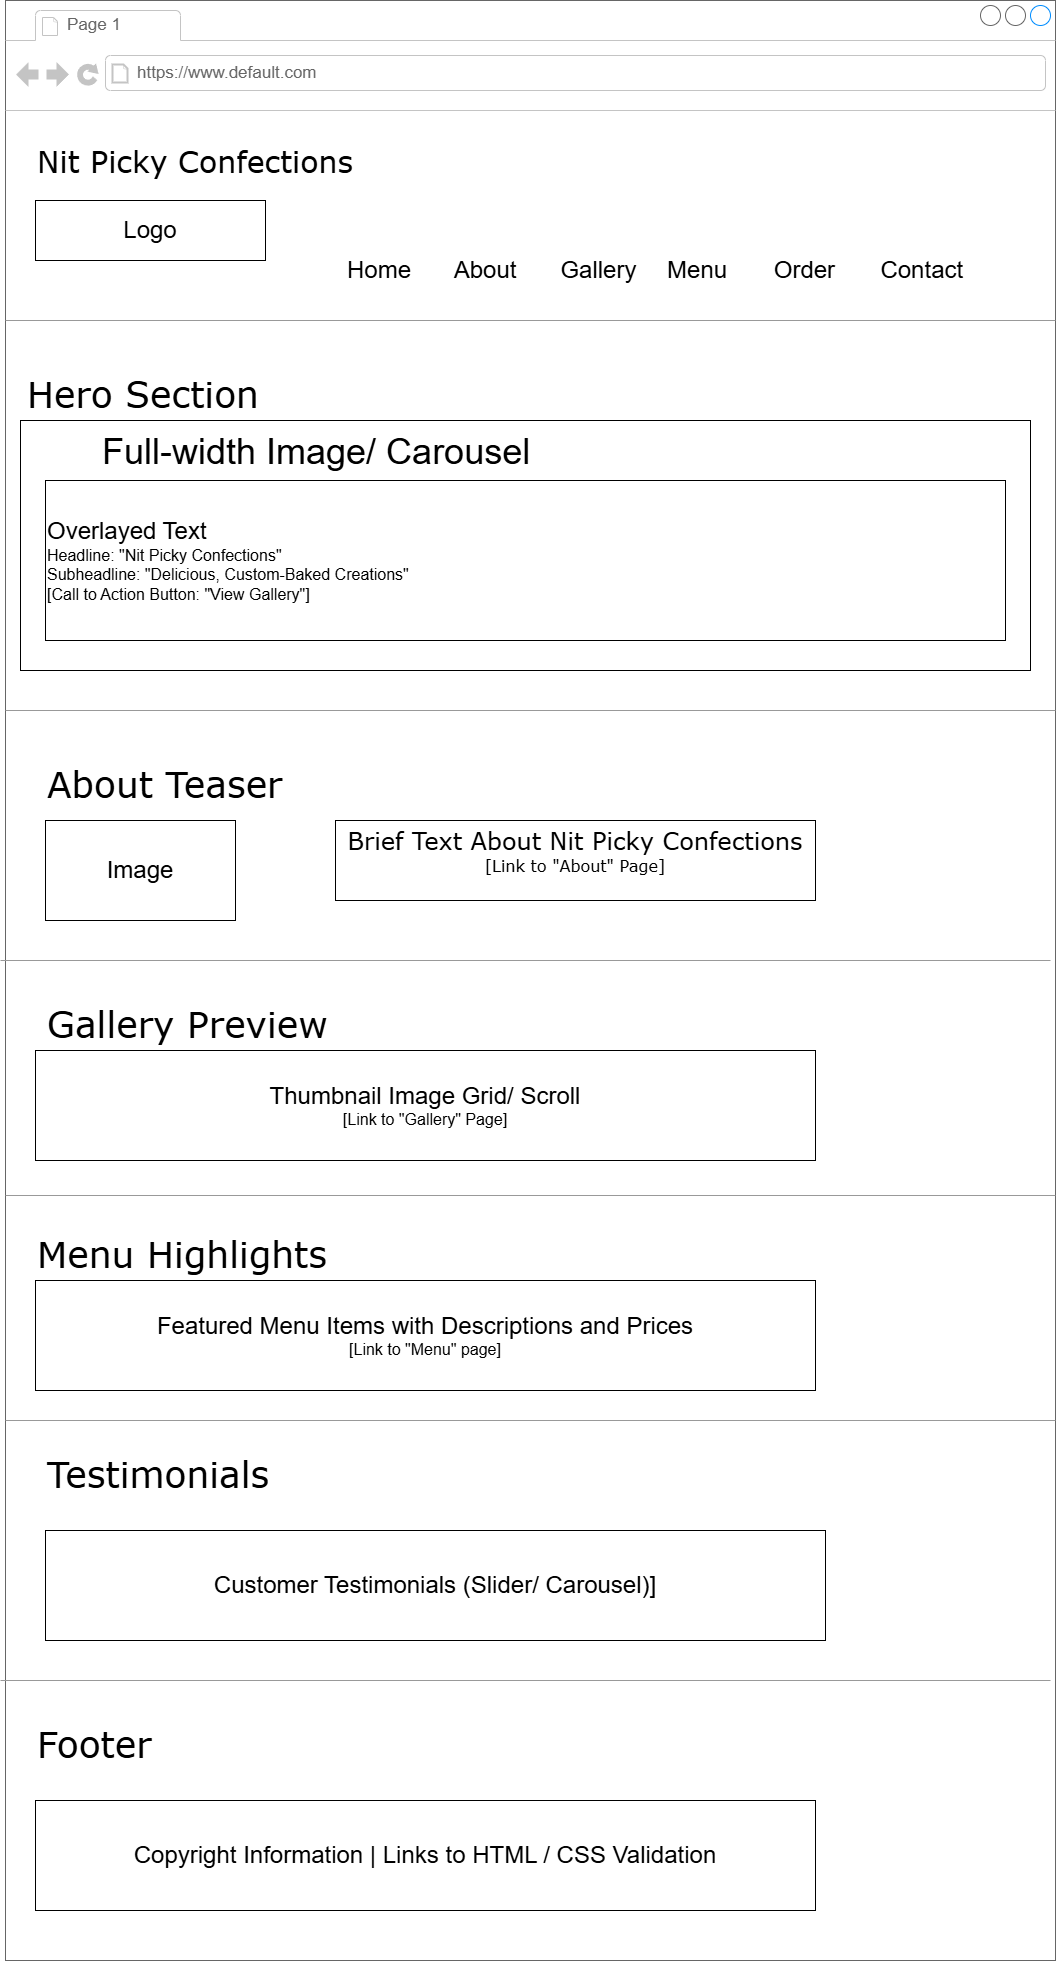

The diagram above was exported from draw.io. Its source (the exported page's mxGraphModel, read from the mxfile embedded in the PNG):
<mxGraphModel dx="1179" dy="457" grid="1" gridSize="10" guides="1" tooltips="1" connect="1" arrows="1" fold="1" page="1" pageScale="1" pageWidth="1100" pageHeight="850" background="#ffffff" math="0" shadow="0">
  <root>
    <mxCell id="0" />
    <mxCell id="1" parent="0" />
    <mxCell id="7026571954dc6520-1" value="" style="strokeWidth=1;shadow=0;dashed=0;align=center;html=1;shape=mxgraph.mockup.containers.browserWindow;rSize=0;strokeColor=#666666;mainText=,;recursiveResize=0;rounded=0;labelBackgroundColor=none;fontFamily=Verdana;fontSize=12" parent="1" vertex="1">
      <mxGeometry x="20" y="100" width="1050" height="1960" as="geometry" />
    </mxCell>
    <mxCell id="7026571954dc6520-2" value="Page 1" style="strokeWidth=1;shadow=0;dashed=0;align=center;html=1;shape=mxgraph.mockup.containers.anchor;fontSize=17;fontColor=#666666;align=left;" parent="7026571954dc6520-1" vertex="1">
      <mxGeometry x="60" y="12" width="110" height="26" as="geometry" />
    </mxCell>
    <mxCell id="7026571954dc6520-3" value="https://www.default.com" style="strokeWidth=1;shadow=0;dashed=0;align=center;html=1;shape=mxgraph.mockup.containers.anchor;rSize=0;fontSize=17;fontColor=#666666;align=left;" parent="7026571954dc6520-1" vertex="1">
      <mxGeometry x="130" y="60" width="250" height="26" as="geometry" />
    </mxCell>
    <mxCell id="7026571954dc6520-4" value="Nit Picky Confections" style="text;html=1;points=[];align=left;verticalAlign=top;spacingTop=-4;fontSize=30;fontFamily=Verdana" parent="7026571954dc6520-1" vertex="1">
      <mxGeometry x="30" y="140" width="340" height="50" as="geometry" />
    </mxCell>
    <mxCell id="7026571954dc6520-15" value="" style="verticalLabelPosition=bottom;shadow=0;dashed=0;align=center;html=1;verticalAlign=top;strokeWidth=1;shape=mxgraph.mockup.markup.line;strokeColor=#999999;rounded=0;labelBackgroundColor=none;fillColor=#ffffff;fontFamily=Verdana;fontSize=12;fontColor=#000000;" parent="7026571954dc6520-1" vertex="1">
      <mxGeometry y="310" width="1050" height="20" as="geometry" />
    </mxCell>
    <mxCell id="7026571954dc6520-16" value="&lt;font style=&quot;font-size: 36px;&quot;&gt;Hero Section&lt;/font&gt;" style="text;html=1;points=[];align=left;verticalAlign=top;spacingTop=-4;fontSize=15;fontFamily=Verdana" parent="7026571954dc6520-1" vertex="1">
      <mxGeometry x="20" y="370" width="170" height="30" as="geometry" />
    </mxCell>
    <mxCell id="7026571954dc6520-21" value="" style="verticalLabelPosition=bottom;shadow=0;dashed=0;align=center;html=1;verticalAlign=top;strokeWidth=1;shape=mxgraph.mockup.markup.line;strokeColor=#999999;rounded=0;labelBackgroundColor=none;fillColor=#ffffff;fontFamily=Verdana;fontSize=12;fontColor=#000000;" parent="7026571954dc6520-1" vertex="1">
      <mxGeometry y="700" width="1050" height="20" as="geometry" />
    </mxCell>
    <mxCell id="7026571954dc6520-31" value="&lt;font style=&quot;font-size: 36px;&quot;&gt;About Teaser&lt;/font&gt;" style="text;html=1;points=[];align=left;verticalAlign=top;spacingTop=-4;fontSize=15;fontFamily=Verdana" parent="7026571954dc6520-1" vertex="1">
      <mxGeometry x="40" y="760" width="170" height="30" as="geometry" />
    </mxCell>
    <mxCell id="7026571954dc6520-33" value="&lt;font style=&quot;font-size: 24px;&quot;&gt;Brief Text About Nit Picky Confections&lt;/font&gt;&lt;div style=&quot;text-align: justify&quot;&gt;&lt;/div&gt;&lt;div&gt;&lt;font size=&quot;3&quot;&gt;[Link to &quot;About&quot; Page]&lt;/font&gt;&lt;/div&gt;" style="whiteSpace=wrap;html=1;rounded=0;shadow=0;labelBackgroundColor=none;strokeWidth=1;fontFamily=Verdana;fontSize=12;align=center;verticalAlign=top;" parent="7026571954dc6520-1" vertex="1">
      <mxGeometry x="330" y="820" width="480" height="80" as="geometry" />
    </mxCell>
    <mxCell id="WuCHJGM4_LPrWBspt5Pt-1" value="&lt;font style=&quot;font-size: 24px;&quot;&gt;Logo&lt;/font&gt;" style="rounded=0;whiteSpace=wrap;html=1;" vertex="1" parent="7026571954dc6520-1">
      <mxGeometry x="30" y="200" width="230" height="60" as="geometry" />
    </mxCell>
    <mxCell id="WuCHJGM4_LPrWBspt5Pt-5" value="" style="verticalLabelPosition=bottom;shadow=0;dashed=0;align=center;html=1;verticalAlign=top;strokeWidth=1;shape=mxgraph.mockup.markup.line;strokeColor=#999999;rounded=0;labelBackgroundColor=none;fillColor=#ffffff;fontFamily=Verdana;fontSize=12;fontColor=#000000;" vertex="1" parent="7026571954dc6520-1">
      <mxGeometry x="-5" y="950" width="1050" height="20" as="geometry" />
    </mxCell>
    <mxCell id="WuCHJGM4_LPrWBspt5Pt-6" value="&lt;font style=&quot;font-size: 36px;&quot;&gt;&lt;span style=&quot;white-space: pre;&quot;&gt;&#09;&lt;/span&gt;Full-width Image/ Carousel&lt;/font&gt;&lt;div&gt;&lt;font size=&quot;3&quot;&gt;&lt;br&gt;&lt;/font&gt;&lt;/div&gt;&lt;div&gt;&lt;font size=&quot;3&quot;&gt;&lt;br&gt;&lt;/font&gt;&lt;/div&gt;&lt;div&gt;&lt;font size=&quot;3&quot;&gt;&lt;br&gt;&lt;/font&gt;&lt;/div&gt;&lt;div&gt;&lt;font size=&quot;3&quot;&gt;&lt;br&gt;&lt;/font&gt;&lt;/div&gt;&lt;div&gt;&lt;font size=&quot;3&quot;&gt;&lt;br&gt;&lt;/font&gt;&lt;/div&gt;&lt;div&gt;&lt;font size=&quot;3&quot;&gt;&lt;br&gt;&lt;/font&gt;&lt;/div&gt;&lt;div&gt;&lt;br&gt;&lt;/div&gt;&lt;div&gt;&lt;br&gt;&lt;/div&gt;&lt;div&gt;&lt;br&gt;&lt;/div&gt;&lt;div&gt;&lt;br&gt;&lt;/div&gt;&lt;div&gt;&lt;br&gt;&lt;/div&gt;" style="rounded=0;whiteSpace=wrap;html=1;align=left;" vertex="1" parent="7026571954dc6520-1">
      <mxGeometry x="15" y="420" width="1010" height="250" as="geometry" />
    </mxCell>
    <mxCell id="WuCHJGM4_LPrWBspt5Pt-7" value="&lt;font style=&quot;font-size: 24px;&quot;&gt;Overlayed Text&amp;nbsp;&lt;/font&gt;&lt;div&gt;&lt;font size=&quot;3&quot; style=&quot;&quot;&gt;Headline: &quot;Nit Picky Confections&quot;&lt;/font&gt;&lt;/div&gt;&lt;div&gt;&lt;font size=&quot;3&quot; style=&quot;&quot;&gt;Subheadline: &quot;Delicious, Custom-Baked Creations&quot;&lt;/font&gt;&lt;/div&gt;&lt;div&gt;&lt;font size=&quot;3&quot; style=&quot;&quot;&gt;[Call to Action Button: &quot;View Gallery&quot;]&lt;/font&gt;&lt;/div&gt;" style="rounded=0;whiteSpace=wrap;html=1;align=left;" vertex="1" parent="7026571954dc6520-1">
      <mxGeometry x="40" y="480" width="960" height="160" as="geometry" />
    </mxCell>
    <mxCell id="WuCHJGM4_LPrWBspt5Pt-9" value="&lt;font style=&quot;font-size: 24px;&quot;&gt;Image&lt;/font&gt;" style="rounded=0;whiteSpace=wrap;html=1;" vertex="1" parent="7026571954dc6520-1">
      <mxGeometry x="40" y="820" width="190" height="100" as="geometry" />
    </mxCell>
    <mxCell id="WuCHJGM4_LPrWBspt5Pt-10" value="" style="verticalLabelPosition=bottom;shadow=0;dashed=0;align=center;html=1;verticalAlign=top;strokeWidth=1;shape=mxgraph.mockup.markup.line;strokeColor=#999999;rounded=0;labelBackgroundColor=none;fillColor=#ffffff;fontFamily=Verdana;fontSize=12;fontColor=#000000;" vertex="1" parent="7026571954dc6520-1">
      <mxGeometry y="1185" width="1050" height="20" as="geometry" />
    </mxCell>
    <mxCell id="WuCHJGM4_LPrWBspt5Pt-11" value="&lt;font style=&quot;font-size: 36px;&quot;&gt;Gallery Preview&lt;/font&gt;" style="text;html=1;points=[];align=left;verticalAlign=top;spacingTop=-4;fontSize=15;fontFamily=Verdana" vertex="1" parent="7026571954dc6520-1">
      <mxGeometry x="40" y="1000" width="200" height="30" as="geometry" />
    </mxCell>
    <mxCell id="WuCHJGM4_LPrWBspt5Pt-12" value="&lt;font style=&quot;font-size: 24px;&quot;&gt;Thumbnail Image Grid/ Scroll&lt;/font&gt;&lt;div&gt;&lt;font size=&quot;3&quot;&gt;[Link to &quot;Gallery&quot; Page]&lt;/font&gt;&lt;/div&gt;" style="rounded=0;whiteSpace=wrap;html=1;" vertex="1" parent="7026571954dc6520-1">
      <mxGeometry x="30" y="1050" width="780" height="110" as="geometry" />
    </mxCell>
    <mxCell id="WuCHJGM4_LPrWBspt5Pt-13" value="" style="verticalLabelPosition=bottom;shadow=0;dashed=0;align=center;html=1;verticalAlign=top;strokeWidth=1;shape=mxgraph.mockup.markup.line;strokeColor=#999999;rounded=0;labelBackgroundColor=none;fillColor=#ffffff;fontFamily=Verdana;fontSize=12;fontColor=#000000;" vertex="1" parent="7026571954dc6520-1">
      <mxGeometry y="1410" width="1050" height="20" as="geometry" />
    </mxCell>
    <mxCell id="WuCHJGM4_LPrWBspt5Pt-14" value="&lt;font style=&quot;font-size: 36px;&quot;&gt;Menu Highlights&lt;/font&gt;" style="text;html=1;points=[];align=left;verticalAlign=top;spacingTop=-4;fontSize=15;fontFamily=Verdana" vertex="1" parent="7026571954dc6520-1">
      <mxGeometry x="30" y="1230" width="200" height="30" as="geometry" />
    </mxCell>
    <mxCell id="WuCHJGM4_LPrWBspt5Pt-15" value="&lt;font style=&quot;font-size: 24px;&quot;&gt;Featured Menu Items with Descriptions and Prices&lt;/font&gt;&lt;div&gt;&lt;font size=&quot;3&quot;&gt;[Link to &quot;Menu&quot; page]&lt;/font&gt;&lt;/div&gt;" style="rounded=0;whiteSpace=wrap;html=1;" vertex="1" parent="7026571954dc6520-1">
      <mxGeometry x="30" y="1280" width="780" height="110" as="geometry" />
    </mxCell>
    <mxCell id="WuCHJGM4_LPrWBspt5Pt-17" value="" style="verticalLabelPosition=bottom;shadow=0;dashed=0;align=center;html=1;verticalAlign=top;strokeWidth=1;shape=mxgraph.mockup.markup.line;strokeColor=#999999;rounded=0;labelBackgroundColor=none;fillColor=#ffffff;fontFamily=Verdana;fontSize=12;fontColor=#000000;" vertex="1" parent="7026571954dc6520-1">
      <mxGeometry x="-5" y="1670" width="1050" height="20" as="geometry" />
    </mxCell>
    <mxCell id="WuCHJGM4_LPrWBspt5Pt-18" value="&lt;font style=&quot;font-size: 36px;&quot;&gt;Testimonials&lt;/font&gt;" style="text;html=1;points=[];align=left;verticalAlign=top;spacingTop=-4;fontSize=15;fontFamily=Verdana" vertex="1" parent="7026571954dc6520-1">
      <mxGeometry x="40" y="1450" width="200" height="30" as="geometry" />
    </mxCell>
    <mxCell id="WuCHJGM4_LPrWBspt5Pt-19" value="&lt;font style=&quot;font-size: 24px;&quot;&gt;Customer Testimonials (Slider/ Carousel)]&lt;/font&gt;" style="rounded=0;whiteSpace=wrap;html=1;" vertex="1" parent="7026571954dc6520-1">
      <mxGeometry x="40" y="1530" width="780" height="110" as="geometry" />
    </mxCell>
    <mxCell id="WuCHJGM4_LPrWBspt5Pt-20" value="&lt;font style=&quot;font-size: 36px;&quot;&gt;Footer&lt;/font&gt;" style="text;html=1;points=[];align=left;verticalAlign=top;spacingTop=-4;fontSize=15;fontFamily=Verdana" vertex="1" parent="7026571954dc6520-1">
      <mxGeometry x="30" y="1720" width="200" height="30" as="geometry" />
    </mxCell>
    <mxCell id="WuCHJGM4_LPrWBspt5Pt-21" value="&lt;font style=&quot;font-size: 24px;&quot;&gt;Copyright Information | Links to HTML / CSS Validation&lt;/font&gt;" style="rounded=0;whiteSpace=wrap;html=1;" vertex="1" parent="7026571954dc6520-1">
      <mxGeometry x="30" y="1800" width="780" height="110" as="geometry" />
    </mxCell>
    <mxCell id="WuCHJGM4_LPrWBspt5Pt-22" value="&lt;font style=&quot;font-size: 24px;&quot;&gt;Home&lt;span style=&quot;white-space: pre;&quot;&gt;&#09;&lt;/span&gt;About&lt;span style=&quot;white-space: pre;&quot;&gt;&#09;&lt;/span&gt;Gallery&lt;span style=&quot;white-space: pre;&quot;&gt;&#09;&lt;/span&gt;Menu&lt;span style=&quot;white-space: pre;&quot;&gt;&#09;&lt;/span&gt;Order&lt;span style=&quot;white-space: pre;&quot;&gt;&#09;&lt;/span&gt;Contact&lt;/font&gt;" style="text;html=1;align=left;verticalAlign=middle;whiteSpace=wrap;rounded=0;" vertex="1" parent="7026571954dc6520-1">
      <mxGeometry x="340" y="240" width="630" height="60" as="geometry" />
    </mxCell>
  </root>
</mxGraphModel>